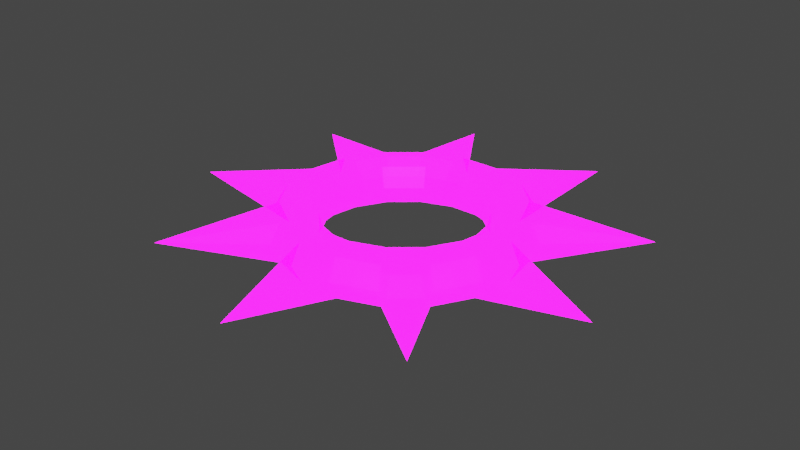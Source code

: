 # Source: spikes-circle.blend  (saved by Blender 3.2.14; exported with 4.5.12 LTS)
import bpy
from mathutils import Matrix  # noqa: F401  (used for matrix-valued properties, if any)

bpy.ops.wm.read_factory_settings(use_empty=True)
scene = bpy.context.scene
scene.name = 'Scene'

# ---- collections
col_collection = bpy.data.collections.new('Collection'); scene.collection.children.link(col_collection)

# ---- images (referenced by path relative to the original .blend; pixels are not part of the script)
import os
ASSET_DIR = os.environ.get("B2B_ASSET_DIR", "")  # directory of the original .blend (textures are referenced by path, not embedded)
HERE = os.path.dirname(os.path.abspath(__file__))  # packed textures are extracted next to this script under _unpacked/

def load_image(name, relpath, width, height, colorspace="sRGB"):
    """Load a texture the original file referenced (path relative to the .blend, or extracted next to this script)."""
    p = next((c for c in (os.path.join(HERE, relpath), os.path.join(ASSET_DIR, relpath)) if relpath and os.path.exists(c)), "")
    if p:
        img = bpy.data.images.load(p, check_existing=True)
        img.name = name
    else:  # same state as the original file: an image datablock whose file is absent (Cycles renders it pink)
        img = bpy.data.images.new(name, width, height)
        img.source = "FILE"
        img.filepath = "//" + (relpath or name)
    img.colorspace_settings.name = colorspace
    return img
img_imphenziapalette01_256_gradientx4_png = load_image('ImphenziaPalette01-256-GradientX4.png', 'ImphenziaPalette01-256-GradientX4.png', 1024, 1024, 'sRGB')
img_imphenziapalette02_emission_png = load_image('ImphenziaPalette02-Emission.png', 'ImphenziaPalette02-Emission.png', 1024, 1024, 'sRGB')
img_imphenziapalette02_opacity_png = load_image('ImphenziaPalette02-Opacity.png', 'ImphenziaPalette02-Opacity.png', 1024, 1024, 'sRGB')

# ---- materials (node trees are filled in below, after node groups)
mat_gradient = bpy.data.materials.new('Gradient')
mat_gradient.alpha_threshold = 0.6481
mat_gradient.use_backface_culling = True
mat_gradient.use_raytrace_refraction = True
mat_gradient.use_screen_refraction = True
mat_gradient.use_sss_translucency = True
mat_gradient.thickness_mode = 'SLAB'
mat_gradient.use_thickness_from_shadow = True

# ---- material node trees
mat_gradient.use_nodes = True; mat_gradient.node_tree.nodes.clear()
_N = mat_gradient.node_tree.nodes; _L = mat_gradient.node_tree.links
n0 = _N.new('ShaderNodeOutputMaterial'); n0.name = 'Material Output'; n0.location = (300, 300)
n1 = _N.new('ShaderNodeBsdfPrincipled'); n1.name = 'Principled BSDF'; n1.location = (10, 300)
n1.distribution = 'GGX'
n1.subsurface_method = 'BURLEY'
n1.inputs[3].default_value = 1.45
n1.inputs[28].default_value = 10.0
n2 = _N.new('ShaderNodeTexImage'); n2.name = 'Image Texture'; n2.location = (-460, 320)
n2.image = img_imphenziapalette01_256_gradientx4_png
n3 = _N.new('ShaderNodeTexImage'); n3.name = 'Image Texture.001'; n3.location = (-500, 0)
n3.image = img_imphenziapalette02_emission_png
n4 = _N.new('ShaderNodeTexImage'); n4.name = 'Image Texture.002'; n4.location = (-480, -300)
n4.image = img_imphenziapalette02_opacity_png
n5 = _N.new('ShaderNodeValue'); n5.name = 'Value'; n5.location = (300, 140)
n5.outputs[0].default_value = 0.0
_L.new(n1.outputs[0], n0.inputs[0])
_L.new(n2.outputs[0], n1.inputs[0])
_L.new(n3.outputs[0], n1.inputs[27])
_L.new(n4.outputs[0], n1.inputs[4])
_L.new(n5.outputs[0], n0.inputs[3])
n0.is_active_output = True

# ---- world
world_world = bpy.data.worlds.new('World'); scene.world = world_world
world_world.use_nodes = True; world_world.node_tree.nodes.clear()
_N = world_world.node_tree.nodes; _L = world_world.node_tree.links
n0 = _N.new('ShaderNodeOutputWorld'); n0.name = 'World Output'; n0.location = (300, 300)
n1 = _N.new('ShaderNodeBackground'); n1.name = 'Background'; n1.location = (10, 300)
n1.inputs[0].default_value = (0.05088, 0.05088, 0.05088, 1.0)
_L.new(n1.outputs[0], n0.inputs[0])
n0.is_active_output = True
world_world.color = (0.05088, 0.05088, 0.05088)
world_world.use_sun_shadow = False
world_world.sun_shadow_jitter_overblur = 0.0

# ---- meshes
me_torus_005 = bpy.data.meshes.new('Torus.005')
me_torus_005.from_pydata([(1.25, 0.0, 0.0), (1.156, 0.0, 0.1955), (0.9444, 0.0, 0.2437), (0.7748, 0.0, 0.1085), (0.7748, 0.0, -0.1085), (0.9444, 0.0, -0.2437), (1.156, 0.0, -0.1955), (1.175, 0.4275, 0.0), (1.086, 0.3953, 0.1955), (0.8874, 0.323, 0.2437), (0.728, 0.265, 0.1085), (0.728, 0.265, -0.1085), (0.8874, 0.323, -0.2437), (1.086, 0.3953, -0.1955), (0.9576, 0.8035, 0.0), (0.8854, 0.743, 0.1955), (0.7234, 0.607, 0.2437), (0.5935, 0.498, 0.1085), (0.5935, 0.498, -0.1085), (0.7234, 0.607, -0.2437), (0.8854, 0.743, -0.1955), (0.625, 1.083, 0.0), (0.5779, 1.001, 0.1955), (0.4722, 0.8178, 0.2437), (0.3874, 0.671, 0.1085), (0.3874, 0.671, -0.1085), (0.4722, 0.8178, -0.2437), (0.5779, 1.001, -0.1955), (0.2171, 1.231, 0.0), (0.2007, 1.138, 0.1955), (0.164, 0.93, 0.2437), (0.1345, 0.763, 0.1085), (0.1345, 0.763, -0.1085), (0.164, 0.93, -0.2437), (0.2007, 1.138, -0.1955), (-0.2171, 1.231, 0.0), (-0.2007, 1.138, 0.1955), (-0.164, 0.93, 0.2437), (-0.1345, 0.763, 0.1085), (-0.1345, 0.763, -0.1085), (-0.164, 0.93, -0.2437), (-0.2007, 1.138, -0.1955), (-0.625, 1.083, 0.0), (-0.5779, 1.001, 0.1955), (-0.4722, 0.8178, 0.2437), (-0.3874, 0.671, 0.1085), (-0.3874, 0.671, -0.1085), (-0.4722, 0.8178, -0.2437), (-0.5779, 1.001, -0.1955), (-0.9576, 0.8035, 0.0), (-0.8854, 0.743, 0.1955), (-0.7234, 0.607, 0.2437), (-0.5935, 0.498, 0.1085), (-0.5935, 0.498, -0.1085), (-0.7234, 0.607, -0.2437), (-0.8854, 0.743, -0.1955), (-1.175, 0.4275, 0.0), (-1.086, 0.3953, 0.1955), (-0.8874, 0.323, 0.2437), (-0.728, 0.265, 0.1085), (-0.728, 0.265, -0.1085), (-0.8874, 0.323, -0.2437), (-1.086, 0.3953, -0.1955), (-1.25, 1.093e-07, 0.0), (-1.156, 1.01e-07, 0.1955), (-0.9444, 8.256e-08, 0.2437), (-0.7748, 6.773e-08, 0.1085), (-0.7748, 6.773e-08, -0.1085), (-0.9444, 8.256e-08, -0.2437), (-1.156, 1.01e-07, -0.1955), (-1.175, -0.4275, 0.0), (-1.086, -0.3953, 0.1955), (-0.8874, -0.323, 0.2437), (-0.728, -0.265, 0.1085), (-0.728, -0.265, -0.1085), (-0.8874, -0.323, -0.2437), (-1.086, -0.3953, -0.1955), (-0.9576, -0.8035, 0.0), (-0.8854, -0.743, 0.1955), (-0.7234, -0.607, 0.2437), (-0.5935, -0.498, 0.1085), (-0.5935, -0.498, -0.1085), (-0.7234, -0.607, -0.2437), (-0.8854, -0.743, -0.1955), (-0.625, -1.083, 0.0), (-0.5779, -1.001, 0.1955), (-0.4722, -0.8178, 0.2437), (-0.3874, -0.671, 0.1085), (-0.3874, -0.671, -0.1085), (-0.4722, -0.8178, -0.2437), (-0.5779, -1.001, -0.1955), (-0.2171, -1.231, 0.0), (-0.2007, -1.138, 0.1955), (-0.164, -0.93, 0.2437), (-0.1345, -0.763, 0.1085), (-0.1345, -0.763, -0.1085), (-0.164, -0.93, -0.2437), (-0.2007, -1.138, -0.1955), (0.2171, -1.231, 0.0), (0.2007, -1.138, 0.1955), (0.164, -0.93, 0.2437), (0.1345, -0.763, 0.1085), (0.1345, -0.763, -0.1085), (0.164, -0.93, -0.2437), (0.2007, -1.138, -0.1955), (0.625, -1.083, 0.0), (0.5779, -1.001, 0.1955), (0.4722, -0.8178, 0.2437), (0.3874, -0.671, 0.1085), (0.3874, -0.671, -0.1085), (0.4722, -0.8178, -0.2437), (0.5779, -1.001, -0.1955), (0.9576, -0.8035, 0.0), (0.8854, -0.743, 0.1955), (0.7234, -0.607, 0.2437), (0.5935, -0.498, 0.1085), (0.5935, -0.498, -0.1085), (0.7234, -0.607, -0.2437), (0.8854, -0.743, -0.1955), (1.175, -0.4275, 0.0), (1.086, -0.3953, 0.1955), (0.8874, -0.323, 0.2437), (0.728, -0.265, 0.1085), (0.728, -0.265, -0.1085), (0.8874, -0.323, -0.2437), (1.086, -0.3953, -0.1955), (2.187, -0.3857, 0.0), (2.187, -0.3857, 0.0), (2.187, -0.3857, 0.0), (1.924, 1.111, 0.0), (1.924, 1.111, 0.0), (1.924, 1.111, 0.0), (-1.428, -1.701, 0.0), (-1.428, -1.701, 0.0), (0.7597, 2.087, 0.0), (0.7597, 2.087, 0.0), (0.7597, 2.087, 0.0), (-0.7597, 2.087, 0.0), (-0.7597, 2.087, 0.0), (-0.7597, 2.087, 0.0), (-1.924, 1.111, 0.0), (-1.924, 1.111, 0.0), (-2.187, -0.3857, 0.0), (-2.187, -0.3857, 0.0), (-2.187, -0.3857, 0.0), (-1.428, -1.701, 0.0), (-1.428, -1.701, 0.0), (2.533e-07, -2.221, 0.0), (2.533e-07, -2.221, 0.0), (2.533e-07, -2.221, 0.0), (1.428, -1.701, 0.0), (1.428, -1.701, 0.0), (1.428, -1.701, 0.0), (1.428, -1.701, 0.0), (1.428, -1.701, 0.0), (2.533e-07, -2.221, 0.0), (0.7597, 2.087, 0.0), (1.924, 1.111, 0.0), (2.187, -0.3857, 0.0), (-2.187, -0.3857, 0.0), (-1.924, 1.111, 0.0), (2.533e-07, -2.221, 0.0), (-1.924, 1.111, 0.0), (1.924, 1.111, 0.0), (1.924, 1.111, 0.0), (-1.428, -1.701, 0.0), (0.7597, 2.087, 0.0), (0.7597, 2.087, 0.0), (-0.7597, 2.087, 0.0), (-0.7597, 2.087, 0.0), (-0.7597, 2.087, 0.0), (-1.924, 1.111, 0.0), (-1.924, 1.111, 0.0), (-2.187, -0.3857, 0.0), (-2.187, -0.3857, 0.0), (-1.428, -1.701, 0.0), (2.533e-07, -2.221, 0.0), (1.428, -1.701, 0.0), (2.187, -0.3857, 0.0), (2.187, -0.3857, 0.0)], [], [(0, 7, 8, 1), (1, 8, 9, 2), (2, 9, 10, 3), (3, 10, 11, 4), (4, 11, 12, 5), (5, 12, 13, 6), (6, 13, 7, 0), (36, 35, 168, 169), (8, 15, 16, 9), (9, 16, 17, 10), (10, 17, 18, 11), (11, 18, 19, 12), (12, 19, 20, 13), (98, 99, 148, 147), (14, 21, 22, 15), (15, 22, 23, 16), (16, 23, 24, 17), (17, 24, 25, 18), (18, 25, 26, 19), (19, 26, 27, 20), (20, 27, 21, 14), (92, 91, 176, 161), (22, 29, 30, 23), (23, 30, 31, 24), (24, 31, 32, 25), (25, 32, 33, 26), (26, 33, 34, 27), (63, 69, 159, 173), (28, 35, 36, 29), (29, 36, 37, 30), (30, 37, 38, 31), (31, 38, 39, 32), (32, 39, 40, 33), (33, 40, 41, 34), (34, 41, 35, 28), (106, 105, 153, 177), (36, 43, 44, 37), (37, 44, 45, 38), (38, 45, 46, 39), (39, 46, 47, 40), (40, 47, 48, 41), (43, 36, 169, 138), (42, 49, 50, 43), (43, 50, 51, 44), (44, 51, 52, 45), (45, 52, 53, 46), (46, 53, 54, 47), (47, 54, 55, 48), (48, 55, 49, 42), (20, 14, 129, 131), (50, 57, 58, 51), (51, 58, 59, 52), (52, 59, 60, 53), (53, 60, 61, 54), (54, 61, 62, 55), (56, 57, 141, 140), (56, 63, 64, 57), (57, 64, 65, 58), (58, 65, 66, 59), (59, 66, 67, 60), (60, 67, 68, 61), (61, 68, 69, 62), (62, 69, 63, 56), (1, 120, 179, 127), (64, 71, 72, 65), (65, 72, 73, 66), (66, 73, 74, 67), (67, 74, 75, 68), (68, 75, 76, 69), (15, 8, 157, 130), (70, 77, 78, 71), (71, 78, 79, 72), (72, 79, 80, 73), (73, 80, 81, 74), (74, 81, 82, 75), (75, 82, 83, 76), (76, 83, 77, 70), (29, 22, 167, 135), (78, 85, 86, 79), (79, 86, 87, 80), (80, 87, 88, 81), (81, 88, 89, 82), (82, 89, 90, 83), (71, 64, 174, 143), (84, 91, 92, 85), (85, 92, 93, 86), (86, 93, 94, 87), (87, 94, 95, 88), (88, 95, 96, 89), (89, 96, 97, 90), (90, 97, 91, 84), (55, 62, 162, 172), (92, 99, 100, 93), (93, 100, 101, 94), (94, 101, 102, 95), (95, 102, 103, 96), (96, 103, 104, 97), (14, 15, 130, 129), (98, 105, 106, 99), (99, 106, 107, 100), (100, 107, 108, 101), (101, 108, 109, 102), (102, 109, 110, 103), (103, 110, 111, 104), (104, 111, 105, 98), (21, 27, 156, 166), (106, 113, 114, 107), (107, 114, 115, 108), (108, 115, 116, 109), (109, 116, 117, 110), (110, 117, 118, 111), (64, 63, 173, 174), (112, 119, 120, 113), (113, 120, 121, 114), (114, 121, 122, 115), (115, 122, 123, 116), (116, 123, 124, 117), (117, 124, 125, 118), (118, 125, 119, 112), (90, 84, 145, 146), (120, 1, 2, 121), (121, 2, 3, 122), (122, 3, 4, 123), (123, 4, 5, 124), (124, 5, 6, 125), (27, 34, 136, 156), (163, 129, 130, 157), (164, 131, 129, 163), (166, 134, 135, 167), (156, 136, 134, 166), (168, 137, 138, 169), (170, 139, 137, 168), (171, 140, 141, 160), (172, 162, 140, 171), (173, 142, 143, 174), (159, 144, 142, 173), (165, 145, 133, 132), (175, 146, 145, 165), (176, 147, 148, 161), (155, 149, 147, 176), (153, 150, 151, 177), (154, 152, 150, 153), (178, 126, 127, 179), (158, 128, 126, 178), (62, 56, 140, 162), (125, 6, 128, 158), (85, 78, 132, 133), (104, 98, 147, 149), (28, 29, 135, 134), (35, 41, 170, 168), (69, 76, 144, 159), (78, 77, 165, 132), (57, 50, 160, 141), (70, 71, 143, 142), (34, 28, 134, 136), (77, 83, 175, 165), (120, 119, 178, 179), (8, 7, 163, 157), (13, 20, 131, 164), (112, 113, 151, 150), (76, 70, 142, 144), (50, 49, 171, 160), (0, 1, 127, 126), (119, 125, 158, 178), (7, 13, 164, 163), (42, 43, 138, 137), (118, 112, 150, 152), (49, 55, 172, 171), (111, 118, 152, 154), (105, 111, 154, 153), (83, 90, 146, 175), (6, 0, 126, 128), (41, 48, 139, 170), (99, 92, 161, 148), (113, 106, 177, 151), (48, 42, 137, 139), (91, 97, 155, 176), (22, 21, 166, 167), (97, 104, 149, 155), (84, 85, 133, 145)])
_uv = me_torus_005.uv_layers.new(name='UVMap')
_uv.uv.foreach_set('vector', [0.4648, 0.957, 0.4648, 0.957, 0.4648, 0.957, 0.4648, 0.957, 0.4648, 0.957, 0.4648, 0.957, 0.4648, 0.957, 0.4648, 0.957, 0.4648, 0.957, 0.4648, 0.957, 0.4648, 0.957, 0.4648, 0.957, 0.4648, 0.957, 0.4648, 0.957, 0.4648, 0.957, 0.4648, 0.957, 0.4648, 0.957, 0.4648, 0.957, 0.4648, 0.957, 0.4648, 0.957, 0.4648, 0.957, 0.4648, 0.957, 0.4648, 0.957, 0.4648, 0.957, 0.4648, 0.957, 0.4648, 0.957, 0.4648, 0.957, 0.4648, 0.957, 0.7051, 0.3587, 0.7051, 0.3587, 0.7051, 0.3587, 0.7051, 0.3587, 0.4648, 0.957, 0.4648, 0.957, 0.4648, 0.957, 0.4648, 0.957, 0.4648, 0.957, 0.4648, 0.957, 0.4648, 0.957, 0.4648, 0.957, 0.4648, 0.957, 0.4648, 0.957, 0.4648, 0.957, 0.4648, 0.957, 0.4648, 0.957, 0.4648, 0.957, 0.4648, 0.957, 0.4648, 0.957, 0.4648, 0.957, 0.4648, 0.957, 0.4648, 0.957, 0.4648, 0.957, 0.7051, 0.3587, 0.7051, 0.3587, 0.7051, 0.3587, 0.7051, 0.3587, 0.4648, 0.957, 0.4648, 0.957, 0.4648, 0.957, 0.4648, 0.957, 0.4648, 0.957, 0.4648, 0.957, 0.4648, 0.957, 0.4648, 0.957, 0.4648, 0.957, 0.4648, 0.957, 0.4648, 0.957, 0.4648, 0.957, 0.4648, 0.957, 0.4648, 0.957, 0.4648, 0.957, 0.4648, 0.957, 0.4648, 0.957, 0.4648, 0.957, 0.4648, 0.957, 0.4648, 0.957, 0.4648, 0.957, 0.4648, 0.957, 0.4648, 0.957, 0.4648, 0.957, 0.4648, 0.957, 0.4648, 0.957, 0.4648, 0.957, 0.4648, 0.957, 0.7051, 0.3587, 0.7051, 0.3587, 0.7051, 0.3587, 0.7051, 0.3587, 0.4648, 0.957, 0.4648, 0.957, 0.4648, 0.957, 0.4648, 0.957, 0.4648, 0.957, 0.4648, 0.957, 0.4648, 0.957, 0.4648, 0.957, 0.4648, 0.957, 0.4648, 0.957, 0.4648, 0.957, 0.4648, 0.957, 0.4648, 0.957, 0.4648, 0.957, 0.4648, 0.957, 0.4648, 0.957, 0.4648, 0.957, 0.4648, 0.957, 0.4648, 0.957, 0.4648, 0.957, 0.7051, 0.3587, 0.7051, 0.3587, 0.7051, 0.3587, 0.7051, 0.3587, 0.4648, 0.957, 0.4648, 0.957, 0.4648, 0.957, 0.4648, 0.957, 0.4648, 0.957, 0.4648, 0.957, 0.4648, 0.957, 0.4648, 0.957, 0.4648, 0.957, 0.4648, 0.957, 0.4648, 0.957, 0.4648, 0.957, 0.4648, 0.957, 0.4648, 0.957, 0.4648, 0.957, 0.4648, 0.957, 0.4648, 0.957, 0.4648, 0.957, 0.4648, 0.957, 0.4648, 0.957, 0.4648, 0.957, 0.4648, 0.957, 0.4648, 0.957, 0.4648, 0.957, 0.4648, 0.957, 0.4648, 0.957, 0.4648, 0.957, 0.4648, 0.957, 0.7051, 0.3587, 0.7051, 0.3587, 0.7051, 0.3587, 0.7051, 0.3587, 0.4648, 0.957, 0.4648, 0.957, 0.4648, 0.957, 0.4648, 0.957, 0.4648, 0.957, 0.4648, 0.957, 0.4648, 0.957, 0.4648, 0.957, 0.4648, 0.957, 0.4648, 0.957, 0.4648, 0.957, 0.4648, 0.957, 0.4648, 0.957, 0.4648, 0.957, 0.4648, 0.957, 0.4648, 0.957, 0.4648, 0.957, 0.4648, 0.957, 0.4648, 0.957, 0.4648, 0.957, 0.7051, 0.3587, 0.7051, 0.3587, 0.7051, 0.3587, 0.7051, 0.3587, 0.4648, 0.957, 0.4648, 0.957, 0.4648, 0.957, 0.4648, 0.957, 0.4648, 0.957, 0.4648, 0.957, 0.4648, 0.957, 0.4648, 0.957, 0.4648, 0.957, 0.4648, 0.957, 0.4648, 0.957, 0.4648, 0.957, 0.4648, 0.957, 0.4648, 0.957, 0.4648, 0.957, 0.4648, 0.957, 0.4648, 0.957, 0.4648, 0.957, 0.4648, 0.957, 0.4648, 0.957, 0.4648, 0.957, 0.4648, 0.957, 0.4648, 0.957, 0.4648, 0.957, 0.4648, 0.957, 0.4648, 0.957, 0.4648, 0.957, 0.4648, 0.957, 0.7051, 0.3587, 0.7051, 0.3587, 0.7051, 0.3587, 0.7051, 0.3587, 0.4648, 0.957, 0.4648, 0.957, 0.4648, 0.957, 0.4648, 0.957, 0.4648, 0.957, 0.4648, 0.957, 0.4648, 0.957, 0.4648, 0.957, 0.4648, 0.957, 0.4648, 0.957, 0.4648, 0.957, 0.4648, 0.957, 0.4648, 0.957, 0.4648, 0.957, 0.4648, 0.957, 0.4648, 0.957, 0.4648, 0.957, 0.4648, 0.957, 0.4648, 0.957, 0.4648, 0.957, 0.7051, 0.3587, 0.7051, 0.3587, 0.7051, 0.3587, 0.7051, 0.3587, 0.4648, 0.957, 0.4648, 0.957, 0.4648, 0.957, 0.4648, 0.957, 0.4648, 0.957, 0.4648, 0.957, 0.4648, 0.957, 0.4648, 0.957, 0.4648, 0.957, 0.4648, 0.957, 0.4648, 0.957, 0.4648, 0.957, 0.4648, 0.957, 0.4648, 0.957, 0.4648, 0.957, 0.4648, 0.957, 0.4648, 0.957, 0.4648, 0.957, 0.4648, 0.957, 0.4648, 0.957, 0.4648, 0.957, 0.4648, 0.957, 0.4648, 0.957, 0.4648, 0.957, 0.4648, 0.957, 0.4648, 0.957, 0.4648, 0.957, 0.4648, 0.957, 0.7051, 0.3587, 0.7051, 0.3587, 0.7051, 0.3587, 0.7051, 0.3587, 0.4648, 0.957, 0.4648, 0.957, 0.4648, 0.957, 0.4648, 0.957, 0.4648, 0.957, 0.4648, 0.957, 0.4648, 0.957, 0.4648, 0.957, 0.4648, 0.957, 0.4648, 0.957, 0.4648, 0.957, 0.4648, 0.957, 0.4648, 0.957, 0.4648, 0.957, 0.4648, 0.957, 0.4648, 0.957, 0.4648, 0.957, 0.4648, 0.957, 0.4648, 0.957, 0.4648, 0.957, 0.7051, 0.3587, 0.7051, 0.3587, 0.7051, 0.3587, 0.7051, 0.3587, 0.4648, 0.957, 0.4648, 0.957, 0.4648, 0.957, 0.4648, 0.957, 0.4648, 0.957, 0.4648, 0.957, 0.4648, 0.957, 0.4648, 0.957, 0.4648, 0.957, 0.4648, 0.957, 0.4648, 0.957, 0.4648, 0.957, 0.4648, 0.957, 0.4648, 0.957, 0.4648, 0.957, 0.4648, 0.957, 0.4648, 0.957, 0.4648, 0.957, 0.4648, 0.957, 0.4648, 0.957, 0.4648, 0.957, 0.4648, 0.957, 0.4648, 0.957, 0.4648, 0.957, 0.4648, 0.957, 0.4648, 0.957, 0.4648, 0.957, 0.4648, 0.957, 0.7051, 0.3587, 0.7051, 0.3587, 0.7051, 0.3587, 0.7051, 0.3587, 0.4648, 0.957, 0.4648, 0.957, 0.4648, 0.957, 0.4648, 0.957, 0.4648, 0.957, 0.4648, 0.957, 0.4648, 0.957, 0.4648, 0.957, 0.4648, 0.957, 0.4648, 0.957, 0.4648, 0.957, 0.4648, 0.957, 0.4648, 0.957, 0.4648, 0.957, 0.4648, 0.957, 0.4648, 0.957, 0.4648, 0.957, 0.4648, 0.957, 0.4648, 0.957, 0.4648, 0.957, 0.7051, 0.3587, 0.7051, 0.3587, 0.7051, 0.3587, 0.7051, 0.3587, 0.4648, 0.957, 0.4648, 0.957, 0.4648, 0.957, 0.4648, 0.957, 0.4648, 0.957, 0.4648, 0.957, 0.4648, 0.957, 0.4648, 0.957, 0.4648, 0.957, 0.4648, 0.957, 0.4648, 0.957, 0.4648, 0.957, 0.4648, 0.957, 0.4648, 0.957, 0.4648, 0.957, 0.4648, 0.957, 0.4648, 0.957, 0.4648, 0.957, 0.4648, 0.957, 0.4648, 0.957, 0.4648, 0.957, 0.4648, 0.957, 0.4648, 0.957, 0.4648, 0.957, 0.4648, 0.957, 0.4648, 0.957, 0.4648, 0.957, 0.4648, 0.957, 0.7051, 0.3587, 0.7051, 0.3587, 0.7051, 0.3587, 0.7051, 0.3587, 0.4648, 0.957, 0.4648, 0.957, 0.4648, 0.957, 0.4648, 0.957, 0.4648, 0.957, 0.4648, 0.957, 0.4648, 0.957, 0.4648, 0.957, 0.4648, 0.957, 0.4648, 0.957, 0.4648, 0.957, 0.4648, 0.957, 0.4648, 0.957, 0.4648, 0.957, 0.4648, 0.957, 0.4648, 0.957, 0.4648, 0.957, 0.4648, 0.957, 0.4648, 0.957, 0.4648, 0.957, 0.7051, 0.3587, 0.7051, 0.3587, 0.7051, 0.3587, 0.7051, 0.3587, 0.4648, 0.957, 0.4648, 0.957, 0.4648, 0.957, 0.4648, 0.957, 0.4648, 0.957, 0.4648, 0.957, 0.4648, 0.957, 0.4648, 0.957, 0.4648, 0.957, 0.4648, 0.957, 0.4648, 0.957, 0.4648, 0.957, 0.4648, 0.957, 0.4648, 0.957, 0.4648, 0.957, 0.4648, 0.957, 0.4648, 0.957, 0.4648, 0.957, 0.4648, 0.957, 0.4648, 0.957, 0.4648, 0.957, 0.4648, 0.957, 0.4648, 0.957, 0.4648, 0.957, 0.4648, 0.957, 0.4648, 0.957, 0.4648, 0.957, 0.4648, 0.957, 0.7051, 0.3587, 0.7051, 0.3587, 0.7051, 0.3587, 0.7051, 0.3587, 0.4648, 0.957, 0.4648, 0.957, 0.4648, 0.957, 0.4648, 0.957, 0.4648, 0.957, 0.4648, 0.957, 0.4648, 0.957, 0.4648, 0.957, 0.4648, 0.957, 0.4648, 0.957, 0.4648, 0.957, 0.4648, 0.957, 0.4648, 0.957, 0.4648, 0.957, 0.4648, 0.957, 0.4648, 0.957, 0.4648, 0.957, 0.4648, 0.957, 0.4648, 0.957, 0.4648, 0.957, 0.7051, 0.3587, 0.7051, 0.3587, 0.7051, 0.3587, 0.7051, 0.3587, 0.4648, 0.957, 0.4648, 0.957, 0.4648, 0.957, 0.4648, 0.957, 0.4648, 0.957, 0.4648, 0.957, 0.4648, 0.957, 0.4648, 0.957, 0.4648, 0.957, 0.4648, 0.957, 0.4648, 0.957, 0.4648, 0.957, 0.4648, 0.957, 0.4648, 0.957, 0.4648, 0.957, 0.4648, 0.957, 0.4648, 0.957, 0.4648, 0.957, 0.4648, 0.957, 0.4648, 0.957, 0.4648, 0.957, 0.4648, 0.957, 0.4648, 0.957, 0.4648, 0.957, 0.4648, 0.957, 0.4648, 0.957, 0.4648, 0.957, 0.4648, 0.957, 0.7051, 0.3587, 0.7051, 0.3587, 0.7051, 0.3587, 0.7051, 0.3587, 0.4648, 0.957, 0.4648, 0.957, 0.4648, 0.957, 0.4648, 0.957, 0.4648, 0.957, 0.4648, 0.957, 0.4648, 0.957, 0.4648, 0.957, 0.4648, 0.957, 0.4648, 0.957, 0.4648, 0.957, 0.4648, 0.957, 0.4648, 0.957, 0.4648, 0.957, 0.4648, 0.957, 0.4648, 0.957, 0.4648, 0.957, 0.4648, 0.957, 0.4648, 0.957, 0.4648, 0.957, 0.7051, 0.3587, 0.7051, 0.3587, 0.7051, 0.3587, 0.7051, 0.3587, 0.7051, 0.3587, 0.7051, 0.3587, 0.7051, 0.3587, 0.7051, 0.3587, 0.7051, 0.3587, 0.7051, 0.3587, 0.7051, 0.3587, 0.7051, 0.3587, 0.7051, 0.3587, 0.7051, 0.3587, 0.7051, 0.3587, 0.7051, 0.3587, 0.7051, 0.3587, 0.7051, 0.3587, 0.7051, 0.3587, 0.7051, 0.3587, 0.7051, 0.3587, 0.7051, 0.3587, 0.7051, 0.3587, 0.7051, 0.3587, 0.7051, 0.3587, 0.7051, 0.3587, 0.7051, 0.3587, 0.7051, 0.3587, 0.7051, 0.3587, 0.7051, 0.3587, 0.7051, 0.3587, 0.7051, 0.3587, 0.7051, 0.3587, 0.7051, 0.3587, 0.7051, 0.3587, 0.7051, 0.3587, 0.7051, 0.3587, 0.7051, 0.3587, 0.7051, 0.3587, 0.7051, 0.3587, 0.7051, 0.3587, 0.7051, 0.3587, 0.7051, 0.3587, 0.7051, 0.3587, 0.7051, 0.3587, 0.7051, 0.3587, 0.7051, 0.3587, 0.7051, 0.3587, 0.7051, 0.3587, 0.7051, 0.3587, 0.7051, 0.3587, 0.7051, 0.3587, 0.7051, 0.3587, 0.7051, 0.3587, 0.7051, 0.3587, 0.7051, 0.3587, 0.7051, 0.3587, 0.7051, 0.3587, 0.7051, 0.3587, 0.7051, 0.3587, 0.7051, 0.3587, 0.7051, 0.3587, 0.7051, 0.3587, 0.7051, 0.3587, 0.7051, 0.3587, 0.7051, 0.3587, 0.7051, 0.3587, 0.7051, 0.3587, 0.7051, 0.3587, 0.7051, 0.3587, 0.7051, 0.3587, 0.7051, 0.3587, 0.7051, 0.3587, 0.7051, 0.3587, 0.7051, 0.3587, 0.7051, 0.3587, 0.7051, 0.3587, 0.7051, 0.3587, 0.7051, 0.3587, 0.7051, 0.3587, 0.7051, 0.3587, 0.7051, 0.3587, 0.7051, 0.3587, 0.7051, 0.3587, 0.7051, 0.3587, 0.7051, 0.3587, 0.7051, 0.3587, 0.7051, 0.3587, 0.7051, 0.3587, 0.7051, 0.3587, 0.7051, 0.3587, 0.7051, 0.3587, 0.7051, 0.3587, 0.7051, 0.3587, 0.7051, 0.3587, 0.7051, 0.3587, 0.7051, 0.3587, 0.7051, 0.3587, 0.7051, 0.3587, 0.7051, 0.3587, 0.7051, 0.3587, 0.7051, 0.3587, 0.7051, 0.3587, 0.7051, 0.3587, 0.7051, 0.3587, 0.7051, 0.3587, 0.7051, 0.3587, 0.7051, 0.3587, 0.7051, 0.3587, 0.7051, 0.3587, 0.7051, 0.3587, 0.7051, 0.3587, 0.7051, 0.3587, 0.7051, 0.3587, 0.7051, 0.3587, 0.7051, 0.3587, 0.7051, 0.3587, 0.7051, 0.3587, 0.7051, 0.3587, 0.7051, 0.3587, 0.7051, 0.3587, 0.7051, 0.3587, 0.7051, 0.3587, 0.7051, 0.3587, 0.7051, 0.3587, 0.7051, 0.3587, 0.7051, 0.3587, 0.7051, 0.3587, 0.7051, 0.3587, 0.7051, 0.3587, 0.7051, 0.3587, 0.7051, 0.3587, 0.7051, 0.3587, 0.7051, 0.3587, 0.7051, 0.3587, 0.7051, 0.3587, 0.7051, 0.3587, 0.7051, 0.3587, 0.7051, 0.3587, 0.7051, 0.3587, 0.7051, 0.3587, 0.7051, 0.3587, 0.7051, 0.3587, 0.7051, 0.3587, 0.7051, 0.3587, 0.7051, 0.3587, 0.7051, 0.3587, 0.7051, 0.3587, 0.7051, 0.3587, 0.7051, 0.3587, 0.7051, 0.3587, 0.7051, 0.3587, 0.7051, 0.3587, 0.7051, 0.3587, 0.7051, 0.3587, 0.7051, 0.3587, 0.7051, 0.3587, 0.7051, 0.3587, 0.7051, 0.3587, 0.7051, 0.3587, 0.7051, 0.3587, 0.7051, 0.3587, 0.7051, 0.3587, 0.7051, 0.3587, 0.7051, 0.3587, 0.7051, 0.3587, 0.7051, 0.3587, 0.7051, 0.3587, 0.7051, 0.3587, 0.7051, 0.3587, 0.7051, 0.3587, 0.7051, 0.3587, 0.7051, 0.3587, 0.7051, 0.3587, 0.7051, 0.3587, 0.7051, 0.3587, 0.7051, 0.3587, 0.7051, 0.3587, 0.7051, 0.3587, 0.7051, 0.3587, 0.7051, 0.3587, 0.7051, 0.3587, 0.7051, 0.3587, 0.7051, 0.3587, 0.7051, 0.3587, 0.7051, 0.3587, 0.7051, 0.3587, 0.7051, 0.3587, 0.7051, 0.3587, 0.7051, 0.3587, 0.7051, 0.3587, 0.7051, 0.3587, 0.7051, 0.3587, 0.7051, 0.3587, 0.7051, 0.3587, 0.7051, 0.3587, 0.7051, 0.3587, 0.7051, 0.3587, 0.7051, 0.3587, 0.7051, 0.3587, 0.7051, 0.3587, 0.7051, 0.3587, 0.7051, 0.3587, 0.7051, 0.3587, 0.7051, 0.3587, 0.7051, 0.3587, 0.7051, 0.3587, 0.7051, 0.3587, 0.7051, 0.3587, 0.7051, 0.3587, 0.7051, 0.3587, 0.7051, 0.3587, 0.7051, 0.3587, 0.7051, 0.3587, 0.7051, 0.3587, 0.7051, 0.3587, 0.7051, 0.3587, 0.7051, 0.3587, 0.7051, 0.3587, 0.7051, 0.3587])
me_torus_005.materials.append(mat_gradient)
me_torus_005.update()

# ---- objects
ob_torus_005 = bpy.data.objects.new('Torus.005', me_torus_005)

# ---- transforms, parenting, visibility, modifiers, constraints
ob_torus_005.location = (0.0, 0.0, 0.0)

# ---- collection membership
col_collection.objects.link(ob_torus_005)

# ---- scene / render settings (as saved in the file)
scene.frame_start = 1; scene.frame_end = 250; scene.frame_set(1)
scene.render.engine = 'BLENDER_EEVEE_NEXT'
scene.cycles.use_denoising = False
scene.cycles.sampling_pattern = 'TABULATED_SOBOL'
scene.cycles.use_light_tree = False
scene.eevee.use_gtao = True
scene.eevee.gtao_quality = 0.1157
scene.eevee.gtao_distance = 0.02
scene.eevee.fast_gi_quality = 0.1157
scene.view_settings.view_transform = 'Filmic'
bpy.context.view_layer.update()

# ---- added for rendering (the .blend has no active camera and no usable light): camera, sun
cam_auto = bpy.data.cameras.new('AutoCamera')
cam_auto.lens = 50.0
cam_auto.sensor_width = 36.0
cam_auto.clip_end = 1000.0
ob_auto_camera = bpy.data.objects.new('AutoCamera', cam_auto)
scene.collection.objects.link(ob_auto_camera)
ob_auto_camera.location = (5.69872, -6.90544, 4.55897)
ob_auto_camera.rotation_euler = (1.09748, -7.21219e-08, 0.694738)
scene.camera = ob_auto_camera
light_auto_sun = bpy.data.lights.new('AutoSun', 'SUN')
light_auto_sun.energy = 3.0
light_auto_sun.angle = 0.0523599
ob_auto_sun = bpy.data.objects.new('AutoSun', light_auto_sun)
scene.collection.objects.link(ob_auto_sun)
ob_auto_sun.rotation_euler = (0.872665, 0.174533, 0.523599)
bpy.context.view_layer.update()
